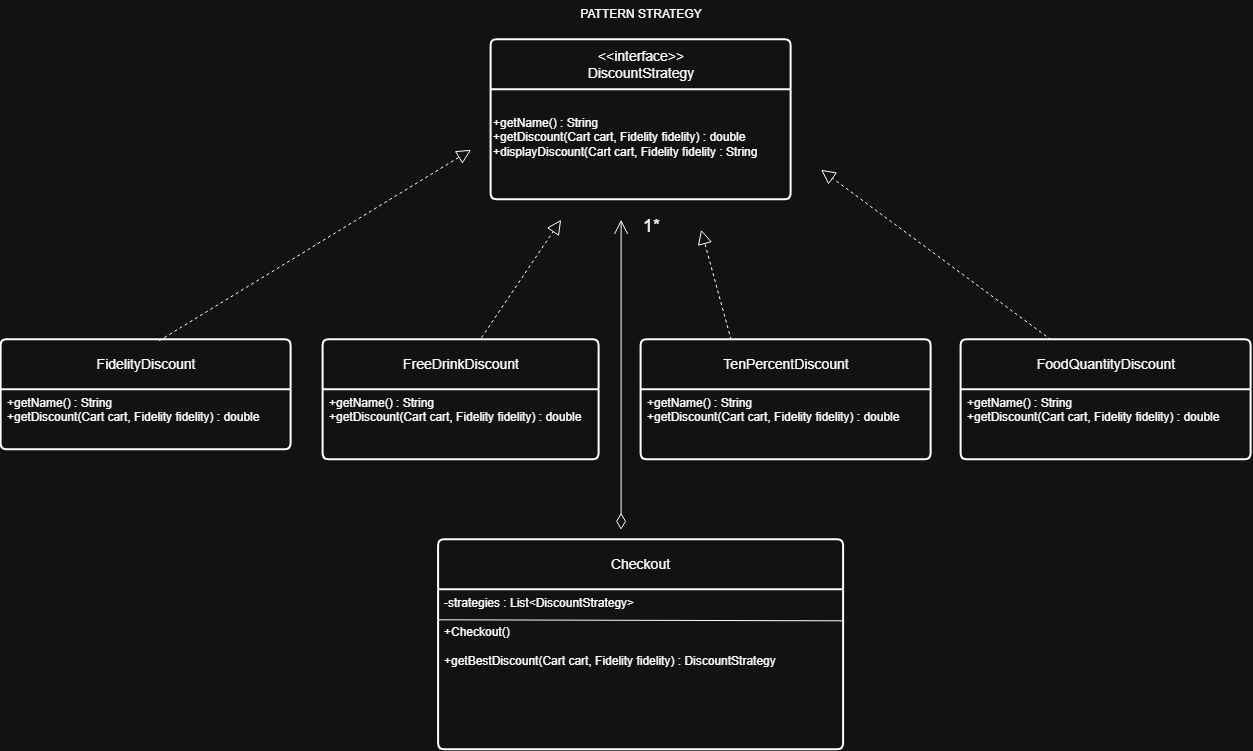

The diagram above was exported from draw.io. Its source (the exported page's mxGraphModel, read from the mxfile embedded in the PNG):
<mxGraphModel dx="1275" dy="840" grid="1" gridSize="10" guides="1" tooltips="1" connect="1" arrows="1" fold="1" page="1" pageScale="1" pageWidth="827" pageHeight="1169" math="0" shadow="0">
  <root>
    <mxCell id="0" />
    <mxCell id="1" parent="0" />
    <mxCell id="TK6aniRpUW_BWy7FSCeQ-1" parent="1" style="swimlane;childLayout=stackLayout;horizontal=1;startSize=50;horizontalStack=0;rounded=1;fontSize=14;fontStyle=0;strokeWidth=2;resizeParent=0;resizeLast=1;shadow=0;dashed=0;align=center;arcSize=4;whiteSpace=wrap;html=1;" value="&amp;lt;&amp;lt;interface&amp;gt;&amp;gt;&lt;div&gt;DiscountStrategy&lt;/div&gt;" vertex="1">
      <mxGeometry height="160" width="300" x="500" y="60" as="geometry" />
    </mxCell>
    <mxCell id="TK6aniRpUW_BWy7FSCeQ-17" parent="TK6aniRpUW_BWy7FSCeQ-1" style="text;html=1;whiteSpace=wrap;strokeColor=none;fillColor=none;align=left;verticalAlign=middle;rounded=0;" value="+getName() : String&lt;div style=&quot;&quot;&gt;+getDiscount(Cart cart, Fidelity fidelity) : double&lt;/div&gt;&lt;div&gt;+displayDiscount(Cart cart, Fidelity fidelity : String&lt;/div&gt;&lt;div&gt;&lt;br&gt;&lt;/div&gt;" vertex="1">
      <mxGeometry height="110" width="300" y="50" as="geometry" />
    </mxCell>
    <mxCell id="TK6aniRpUW_BWy7FSCeQ-3" parent="1" style="text;html=1;whiteSpace=wrap;strokeColor=none;fillColor=none;align=center;verticalAlign=middle;rounded=0;" value="PATTERN STRATEGY" vertex="1">
      <mxGeometry height="30" width="240" x="530" y="20" as="geometry" />
    </mxCell>
    <mxCell id="TK6aniRpUW_BWy7FSCeQ-8" parent="1" style="swimlane;childLayout=stackLayout;horizontal=1;startSize=50;horizontalStack=0;rounded=1;fontSize=14;fontStyle=0;strokeWidth=2;resizeParent=0;resizeLast=1;shadow=0;dashed=0;align=center;arcSize=4;whiteSpace=wrap;html=1;" value="FidelityDiscount" vertex="1">
      <mxGeometry height="110" width="290" x="10" y="360" as="geometry" />
    </mxCell>
    <mxCell id="TK6aniRpUW_BWy7FSCeQ-9" parent="TK6aniRpUW_BWy7FSCeQ-8" style="align=left;strokeColor=none;fillColor=none;spacingLeft=4;spacingRight=4;fontSize=12;verticalAlign=top;resizable=0;rotatable=0;part=1;html=1;whiteSpace=wrap;" value="+getName() : String&lt;div&gt;+getDiscount(Cart cart, Fidelity fidelity) : double&lt;/div&gt;" vertex="1">
      <mxGeometry height="60" width="290" y="50" as="geometry" />
    </mxCell>
    <mxCell id="TK6aniRpUW_BWy7FSCeQ-10" parent="1" style="swimlane;childLayout=stackLayout;horizontal=1;startSize=50;horizontalStack=0;rounded=1;fontSize=14;fontStyle=0;strokeWidth=2;resizeParent=0;resizeLast=1;shadow=0;dashed=0;align=center;arcSize=4;whiteSpace=wrap;html=1;" value="FreeDrinkDiscount" vertex="1">
      <mxGeometry height="120" width="276" x="332" y="360" as="geometry" />
    </mxCell>
    <mxCell id="TK6aniRpUW_BWy7FSCeQ-11" parent="TK6aniRpUW_BWy7FSCeQ-10" style="align=left;strokeColor=none;fillColor=none;spacingLeft=4;spacingRight=4;fontSize=12;verticalAlign=top;resizable=0;rotatable=0;part=1;html=1;whiteSpace=wrap;" value="+getName() : String&lt;div&gt;+getDiscount(Cart cart, Fidelity fidelity) : double&lt;/div&gt;" vertex="1">
      <mxGeometry height="70" width="276" y="50" as="geometry" />
    </mxCell>
    <mxCell id="TK6aniRpUW_BWy7FSCeQ-13" parent="1" style="swimlane;childLayout=stackLayout;horizontal=1;startSize=50;horizontalStack=0;rounded=1;fontSize=14;fontStyle=0;strokeWidth=2;resizeParent=0;resizeLast=1;shadow=0;dashed=0;align=center;arcSize=4;whiteSpace=wrap;html=1;" value="TenPercentDiscount" vertex="1">
      <mxGeometry height="120" width="290" x="650" y="360" as="geometry" />
    </mxCell>
    <mxCell id="TK6aniRpUW_BWy7FSCeQ-14" parent="TK6aniRpUW_BWy7FSCeQ-13" style="align=left;strokeColor=none;fillColor=none;spacingLeft=4;spacingRight=4;fontSize=12;verticalAlign=top;resizable=0;rotatable=0;part=1;html=1;whiteSpace=wrap;" value="+getName() : String&lt;div&gt;+getDiscount(Cart cart, Fidelity fidelity) : double&lt;/div&gt;" vertex="1">
      <mxGeometry height="70" width="290" y="50" as="geometry" />
    </mxCell>
    <mxCell id="TK6aniRpUW_BWy7FSCeQ-15" parent="1" style="swimlane;childLayout=stackLayout;horizontal=1;startSize=50;horizontalStack=0;rounded=1;fontSize=14;fontStyle=0;strokeWidth=2;resizeParent=0;resizeLast=1;shadow=0;dashed=0;align=center;arcSize=4;whiteSpace=wrap;html=1;" value="Checkout" vertex="1">
      <mxGeometry height="210" width="405" x="447.5" y="560" as="geometry" />
    </mxCell>
    <mxCell id="TK6aniRpUW_BWy7FSCeQ-25" edge="1" parent="TK6aniRpUW_BWy7FSCeQ-15" style="endArrow=none;html=1;rounded=0;entryX=0.996;entryY=0.194;entryDx=0;entryDy=0;entryPerimeter=0;" target="TK6aniRpUW_BWy7FSCeQ-16" value="">
      <mxGeometry height="50" relative="1" width="50" as="geometry">
        <mxPoint y="80" as="sourcePoint" />
        <mxPoint x="280" y="80" as="targetPoint" />
      </mxGeometry>
    </mxCell>
    <mxCell id="TK6aniRpUW_BWy7FSCeQ-16" parent="TK6aniRpUW_BWy7FSCeQ-15" style="align=left;strokeColor=none;fillColor=none;spacingLeft=4;spacingRight=4;fontSize=12;verticalAlign=top;resizable=0;rotatable=0;part=1;html=1;whiteSpace=wrap;" value="-strategies : List&amp;lt;DiscountStrategy&amp;gt;&lt;div&gt;&lt;br&gt;&lt;/div&gt;&lt;div&gt;+Checkout()&lt;/div&gt;&lt;div&gt;&lt;span style=&quot;background-color: transparent; color: light-dark(rgb(0, 0, 0), rgb(255, 255, 255));&quot;&gt;&lt;br&gt;&lt;/span&gt;&lt;/div&gt;&lt;div&gt;&lt;span style=&quot;background-color: transparent; color: light-dark(rgb(0, 0, 0), rgb(255, 255, 255));&quot;&gt;+getBestDiscount(Cart cart, Fidelity fidelity) : DiscountStrategy&lt;/span&gt;&lt;/div&gt;" vertex="1">
      <mxGeometry height="160" width="405" y="50" as="geometry" />
    </mxCell>
    <mxCell id="TK6aniRpUW_BWy7FSCeQ-20" parent="1" style="swimlane;childLayout=stackLayout;horizontal=1;startSize=50;horizontalStack=0;rounded=1;fontSize=14;fontStyle=0;strokeWidth=2;resizeParent=0;resizeLast=1;shadow=0;dashed=0;align=center;arcSize=4;whiteSpace=wrap;html=1;" value="FoodQuantityDiscount" vertex="1">
      <mxGeometry height="120" width="290" x="970" y="360" as="geometry" />
    </mxCell>
    <mxCell id="TK6aniRpUW_BWy7FSCeQ-21" parent="TK6aniRpUW_BWy7FSCeQ-20" style="align=left;strokeColor=none;fillColor=none;spacingLeft=4;spacingRight=4;fontSize=12;verticalAlign=top;resizable=0;rotatable=0;part=1;html=1;whiteSpace=wrap;" value="+getName() : String&lt;div&gt;+getDiscount(Cart cart, Fidelity fidelity) : double&lt;/div&gt;" vertex="1">
      <mxGeometry height="70" width="290" y="50" as="geometry" />
    </mxCell>
    <mxCell id="TK6aniRpUW_BWy7FSCeQ-45" edge="1" parent="1" source="TK6aniRpUW_BWy7FSCeQ-8" style="endArrow=block;dashed=1;endFill=0;endSize=12;html=1;rounded=0;exitX=0.545;exitY=0.009;exitDx=0;exitDy=0;exitPerimeter=0;" value="">
      <mxGeometry relative="1" width="160" as="geometry">
        <mxPoint x="180" y="310" as="sourcePoint" />
        <mxPoint x="480" y="170" as="targetPoint" />
      </mxGeometry>
    </mxCell>
    <mxCell id="TK6aniRpUW_BWy7FSCeQ-46" edge="1" parent="1" source="TK6aniRpUW_BWy7FSCeQ-10" style="endArrow=block;dashed=1;endFill=0;endSize=12;html=1;rounded=0;exitX=0.574;exitY=-0.018;exitDx=0;exitDy=0;exitPerimeter=0;" value="">
      <mxGeometry relative="1" width="160" as="geometry">
        <mxPoint x="480" y="330" as="sourcePoint" />
        <mxPoint x="570" y="240" as="targetPoint" />
      </mxGeometry>
    </mxCell>
    <mxCell id="TK6aniRpUW_BWy7FSCeQ-47" edge="1" parent="1" style="endArrow=block;dashed=1;endFill=0;endSize=12;html=1;rounded=0;" value="">
      <mxGeometry relative="1" width="160" as="geometry">
        <mxPoint x="740" y="360" as="sourcePoint" />
        <mxPoint x="710" y="250" as="targetPoint" />
      </mxGeometry>
    </mxCell>
    <mxCell id="TK6aniRpUW_BWy7FSCeQ-48" edge="1" parent="1" style="endArrow=block;dashed=1;endFill=0;endSize=12;html=1;rounded=0;" value="">
      <mxGeometry relative="1" width="160" as="geometry">
        <mxPoint x="1060" y="360" as="sourcePoint" />
        <mxPoint x="830" y="190" as="targetPoint" />
      </mxGeometry>
    </mxCell>
    <mxCell id="TK6aniRpUW_BWy7FSCeQ-50" edge="1" parent="1" style="endArrow=open;html=1;endSize=12;startArrow=diamondThin;startSize=14;startFill=0;edgeStyle=orthogonalEdgeStyle;align=left;verticalAlign=bottom;rounded=0;" value="&lt;font style=&quot;font-size: 18px;&quot;&gt;1*&lt;/font&gt;">
      <mxGeometry relative="1" x="0.871" y="-20" as="geometry">
        <mxPoint y="1" as="offset" />
        <mxPoint x="630" y="550" as="sourcePoint" />
        <mxPoint x="630" y="240" as="targetPoint" />
      </mxGeometry>
    </mxCell>
  </root>
</mxGraphModel>